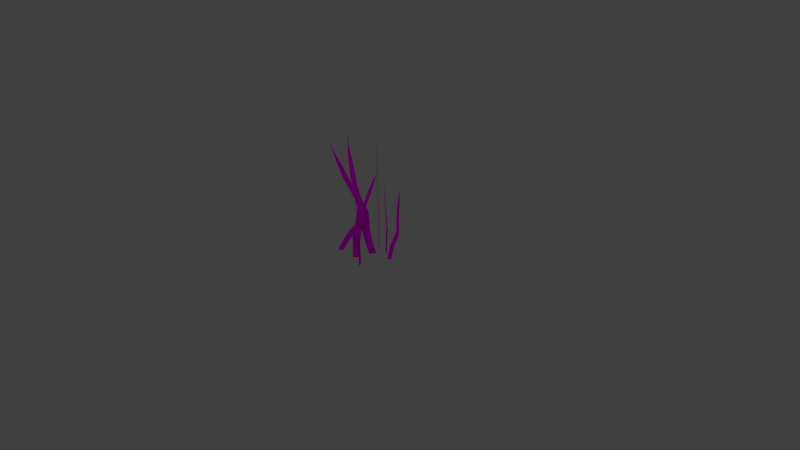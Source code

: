 # Source: grass.blend  (saved by Blender 2.71.0; exported with 4.5.12 LTS)
import bpy
from mathutils import Matrix  # noqa: F401  (used for matrix-valued properties, if any)

bpy.ops.wm.read_factory_settings(use_empty=True)
scene = bpy.context.scene
scene.name = 'Scene'

# ---- collections
col_collection_1 = bpy.data.collections.new('Collection 1'); scene.collection.children.link(col_collection_1)

# ---- images (referenced by path relative to the original .blend; pixels are not part of the script)
import os
ASSET_DIR = os.environ.get("B2B_ASSET_DIR", "")  # directory of the original .blend (textures are referenced by path, not embedded)
HERE = os.path.dirname(os.path.abspath(__file__))  # packed textures are extracted next to this script under _unpacked/

def load_image(name, relpath, width, height, colorspace="sRGB"):
    """Load a texture the original file referenced (path relative to the .blend, or extracted next to this script)."""
    p = next((c for c in (os.path.join(HERE, relpath), os.path.join(ASSET_DIR, relpath)) if relpath and os.path.exists(c)), "")
    if p:
        img = bpy.data.images.load(p, check_existing=True)
        img.name = name
    else:  # same state as the original file: an image datablock whose file is absent (Cycles renders it pink)
        img = bpy.data.images.new(name, width, height)
        img.source = "FILE"
        img.filepath = "//" + (relpath or name)
    img.colorspace_settings.name = colorspace
    return img
img_weed_png = load_image('Weed.png', 'Weed.png', 1024, 1024, 'sRGB')

# ---- materials (node trees are filled in below, after node groups)
mat_weed = bpy.data.materials.new('Weed')
mat_weed.alpha_threshold = 0.0
mat_weed.roughness = 0.5
mat_weed.line_color = (0.0, 0.0, 0.0, 1.0)

# ---- material node trees
mat_weed.use_nodes = True; mat_weed.node_tree.nodes.clear()
_N = mat_weed.node_tree.nodes; _L = mat_weed.node_tree.links
n0 = _N.new('ShaderNodeOutputMaterial'); n0.name = 'Material Output'; n0.location = (300, 300)
n1 = _N.new('ShaderNodeBsdfDiffuse'); n1.name = 'Diffuse BSDF'; n1.location = (10, 300)
n2 = _N.new('ShaderNodeTexImage'); n2.name = 'Image Texture'; n2.location = (-295, 350)
n2.width = 140
n2.image = img_weed_png
_L.new(n1.outputs[0], n0.inputs[0])
_L.new(n2.outputs[0], n1.inputs[0])
n0.is_active_output = True

# ---- world
world_world = bpy.data.worlds.new('World'); scene.world = world_world
world_world.color = (0.05088, 0.05088, 0.05088)
world_world.use_sun_shadow = False
world_world.sun_shadow_jitter_overblur = 0.0
world_world.cycles.sampling_method = 'MANUAL'
world_world.cycles.sample_map_resolution = 256

# ---- cameras
cam_camera = bpy.data.cameras.new('Camera')
cam_camera.clip_end = 100.0
cam_camera.lens = 35.0
cam_camera.sensor_width = 32.0
cam_camera.sensor_height = 18.0
cam_camera.ortho_scale = 7.314
cam_camera.dof.focus_distance = 0.0

# ---- lights
light_lamp = bpy.data.lights.new('Lamp', 'POINT')
light_lamp.transmission_factor = 0.0
light_lamp.cutoff_distance = 30.0
light_lamp.energy = 100.0
light_lamp.shadow_buffer_clip_start = 1.001
light_lamp.shadow_soft_size = 0.1
light_lamp.shadow_maximum_resolution = 0.006
light_lamp.use_absolute_resolution = True
light_lamp.cycles.use_multiple_importance_sampling = False

# ---- meshes
me_cube = bpy.data.meshes.new('Cube')
me_cube.from_pydata([(0.01114, 0.001281, -0.04011), (-0.04092, 0.001869, 0.04443), (-0.2755, 1.614, 0.4253), (-0.07314, 0.8356, -0.158), (-0.01403, 0.1807, 0.000777), (-0.09195, 0.6979, -0.1768), (-0.02724, 0.3473, 0.02221), (-0.07628, 0.5759, -0.1611), (-0.03509, 0.6067, 0.03497), (-0.03925, 0.3337, -0.1241), (-0.07656, 0.7862, 0.1023), (-0.03842, 1.521, -0.1232), (-0.1282, 0.9588, 0.1862), (-0.07123, 1.276, -0.156), (-0.1854, 1.22, 0.279), (-0.09793, 0.9957, -0.1827), (-0.2421, 1.445, 0.3712), (-0.1337, 0.8035, -0.2185), (-0.0805, 0.2979, 0.1087), (-0.1549, 0.6096, -0.2397), (-0.08681, 0.5454, 0.1189), (-0.1177, 0.3552, -0.2025), (-0.09212, 0.6689, 0.1276), (-0.1044, 0.1877, -0.1892), (-0.1243, 0.7951, 0.1798), (-0.0259, 1.701, -0.1107), (-0.1917, 1.078, 0.2893), (-0.03173, 0.001996, -0.1166), (-0.2303, 1.289, 0.3519), (-0.1044, 0.001997, -0.1892), (-0.03696, 1.142, -0.1218), (-0.0254, 1.365, -0.1102), (-0.07976, 0.8356, 0.2102), (-0.06094, 0.6979, 0.1914), (-0.07661, 0.5759, 0.2071), (-0.1136, 0.3337, 0.2441), (-0.1145, 1.521, 0.2449), (-0.08167, 1.276, 0.2121), (-0.05497, 0.9957, 0.1854), (-0.01924, 0.8035, 0.1497), (0.001963, 0.6096, 0.1285), (-0.03522, 0.3552, 0.1657), (-0.0485, 0.1877, 0.179), (-0.127, 1.701, 0.2575), (-0.1212, 0.001994, 0.2516), (-0.0485, 0.001995, 0.179), (-0.1159, 1.142, 0.2464), (-0.1275, 1.365, 0.258), (0.09512, 0.4799, -0.1372), (0.1093, 0.4007, -0.1314), (0.09749, 0.3305, -0.1362), (0.0696, 0.1912, -0.1476), (0.06897, 0.8744, -0.1478), (0.09368, 0.7334, -0.1378), (0.1138, 0.572, -0.1296), (0.1407, 0.4614, -0.1186), (0.1567, 0.3499, -0.1121), (0.1287, 0.2035, -0.1235), (0.1187, 0.1072, -0.1276), (0.05954, 0.9779, -0.1517), (0.06393, 0.0003596, -0.1499), (0.1187, 0.0003595, -0.1276), (0.06787, 0.656, -0.1483), (0.05916, 0.7846, -0.1518), (0.247, 0.4589, -0.1742), (0.2614, 0.381, -0.1587), (0.2494, 0.3144, -0.1362), (0.2212, 0.1826, -0.08991), (0.2205, 0.8423, -0.2675), (0.2456, 0.7037, -0.2397), (0.266, 0.546, -0.2049), (0.2932, 0.4366, -0.1859), (0.3094, 0.3274, -0.1626), (0.281, 0.1888, -0.1144), (0.2709, 0.09671, -0.08574), (0.211, 0.9432, -0.291), (0.2154, 5.883e-05, -0.03822), (0.2709, 0.0006481, -0.05794), (0.2194, 0.6316, -0.2102), (0.2106, 0.7565, -0.2405), (-0.3035, 0.4799, 0.01181), (-0.2894, 0.4007, 0.01759), (-0.3012, 0.3305, 0.01278), (-0.3291, 0.1912, 0.001395), (-0.3297, 0.8744, 0.001142), (-0.305, 0.7334, 0.01123), (-0.2849, 0.572, 0.01943), (-0.2579, 0.4614, 0.03041), (-0.242, 0.3499, 0.03693), (-0.27, 0.2035, 0.0255), (-0.28, 0.1072, 0.02142), (-0.3391, 0.9779, -0.002705), (-0.3347, 0.0003588, -0.0009194), (-0.28, 0.0003587, 0.02141), (-0.3308, 0.656, 0.0006941), (-0.3395, 0.7846, -0.00286), (0.09662, 0.4799, 0.3194), (0.102, 0.4007, 0.3338), (0.09752, 0.3305, 0.3218), (0.08695, 0.1912, 0.2936), (0.08671, 0.8744, 0.293), (0.09608, 0.7333, 0.318), (0.1037, 0.572, 0.3383), (0.1139, 0.4614, 0.3655), (0.12, 0.3499, 0.3817), (0.1093, 0.2035, 0.3533), (0.1055, 0.1072, 0.3432), (0.08314, 0.9779, 0.2834), (0.0848, 0.0003573, 0.2879), (0.1055, 0.000357, 0.3432), (0.0863, 0.656, 0.2919), (0.083, 0.7846, 0.2831), (-0.2315, 0.5266, -0.009897), (-0.2424, 0.4282, 0.01991), (-0.2779, 0.3556, 0.06232), (-0.3531, 0.2139, 0.1495), (-0.1302, 0.9899, -0.1875), (-0.1501, 0.8152, -0.1341), (-0.1815, 0.6201, -0.06766), (-0.1891, 0.4786, -0.03076), (-0.2086, 0.3425, 0.01382), (-0.2863, 0.193, 0.1045), (-0.3285, 0.08951, 0.1587), (-0.1063, 1.113, -0.2324), (-0.4216, 0.0006755, 0.2474), (-0.3516, 0.0001301, 0.2114), (-0.2028, 0.7426, -0.07894), (-0.17, 0.8937, -0.1367)], [], [(18, 6, 20), (29, 23, 27), (11, 25, 31), (20, 8, 22), (30, 13, 31), (22, 10, 24), (3, 15, 30), (24, 12, 26), (5, 17, 3), (26, 14, 28), (9, 21, 7), (16, 2, 28), (1, 4, 18), (0, 4, 1), (7, 19, 5), (27, 23, 9), (4, 6, 18), (6, 8, 20), (8, 10, 22), (10, 12, 24), (12, 14, 26), (14, 16, 28), (23, 21, 9), (21, 19, 7), (19, 17, 5), (17, 15, 3), (15, 13, 30), (13, 11, 31), (45, 42, 44), (36, 43, 47), (46, 37, 47), (32, 38, 46), (33, 39, 32), (35, 41, 34), (34, 40, 33), (44, 42, 35), (42, 41, 35), (41, 40, 34), (40, 39, 33), (39, 38, 32), (38, 37, 46), (37, 36, 47), (61, 58, 60), (52, 59, 63), (62, 53, 63), (48, 54, 62), (49, 55, 48), (51, 57, 50), (50, 56, 49), (60, 58, 51), (58, 57, 51), (57, 56, 50), (56, 55, 49), (55, 54, 48), (54, 53, 62), (53, 52, 63), (77, 74, 76), (68, 75, 79), (78, 69, 79), (64, 70, 78), (65, 71, 64), (67, 73, 66), (66, 72, 65), (76, 74, 67), (74, 73, 67), (73, 72, 66), (72, 71, 65), (71, 70, 64), (70, 69, 78), (69, 68, 79), (93, 90, 92), (84, 91, 95), (94, 85, 95), (80, 86, 94), (81, 87, 80), (83, 89, 82), (82, 88, 81), (92, 90, 83), (90, 89, 83), (89, 88, 82), (88, 87, 81), (87, 86, 80), (86, 85, 94), (85, 84, 95), (109, 106, 108), (100, 107, 111), (110, 101, 111), (96, 102, 110), (97, 103, 96), (99, 105, 98), (98, 104, 97), (108, 106, 99), (106, 105, 99), (105, 104, 98), (104, 103, 97), (103, 102, 96), (102, 101, 110), (101, 100, 111), (125, 122, 124), (116, 123, 127), (126, 117, 127), (112, 118, 126), (113, 119, 112), (115, 121, 114), (114, 120, 113), (124, 122, 115), (122, 121, 115), (121, 120, 114), (120, 119, 113), (119, 118, 112), (118, 117, 126), (117, 116, 127)])
_uv = me_cube.uv_layers.new(name='UVMap')
_uv.uv.foreach_set('vector', [0.1989, 0.4849, 0.2108, 0.4196, 0.3409, 0.4524, 0.003452, 0.3191, 0.1126, 0.3193, 0.003322, 0.3795, 0.8964, 0.3758, 1.002, 0.3865, 0.8046, 0.3865, 0.3409, 0.4524, 0.36, 0.3869, 0.4125, 0.4385, 0.6733, 0.3766, 0.7524, 0.3483, 0.8046, 0.3865, 0.4125, 0.4385, 0.4741, 0.4031, 0.4936, 0.4532, 0.4934, 0.3461, 0.5876, 0.3257, 0.6733, 0.3766, 0.4936, 0.4532, 0.5875, 0.4315, 0.6739, 0.4811, 0.4125, 0.3303, 0.4747, 0.2958, 0.4934, 0.3461, 0.6739, 0.4811, 0.7526, 0.4517, 0.8054, 0.4892, 0.1983, 0.3737, 0.2111, 0.3085, 0.3408, 0.3432, 0.897, 0.4773, 1.003, 0.4864, 0.8054, 0.4892, 0.01942, 0.4892, 0.1125, 0.4318, 0.1989, 0.4849, 0.003322, 0.4331, 0.1125, 0.4318, 0.01942, 0.4892, 0.3408, 0.3432, 0.3607, 0.2779, 0.4125, 0.3303, 0.003322, 0.3795, 0.1126, 0.3193, 0.1983, 0.3737, 0.1125, 0.4318, 0.2108, 0.4196, 0.1989, 0.4849, 0.2108, 0.4196, 0.36, 0.3869, 0.3409, 0.4524, 0.36, 0.3869, 0.4741, 0.4031, 0.4125, 0.4385, 0.4741, 0.4031, 0.5875, 0.4315, 0.4936, 0.4532, 0.5875, 0.4315, 0.7526, 0.4517, 0.6739, 0.4811, 0.7526, 0.4517, 0.897, 0.4773, 0.8054, 0.4892, 0.1126, 0.3193, 0.2111, 0.3085, 0.1983, 0.3737, 0.2111, 0.3085, 0.3607, 0.2779, 0.3408, 0.3432, 0.3607, 0.2779, 0.4747, 0.2958, 0.4125, 0.3303, 0.4747, 0.2958, 0.5876, 0.3257, 0.4934, 0.3461, 0.5876, 0.3257, 0.7524, 0.3483, 0.6733, 0.3766, 0.7524, 0.3483, 0.8964, 0.3758, 0.8046, 0.3865, 0.003451, 0.2101, 0.1126, 0.2104, 0.003322, 0.2705, 0.8965, 0.2669, 1.002, 0.2775, 0.8046, 0.2775, 0.6733, 0.2676, 0.7524, 0.2393, 0.8046, 0.2775, 0.4934, 0.2372, 0.5875, 0.2168, 0.6733, 0.2676, 0.4125, 0.2214, 0.4746, 0.1868, 0.4934, 0.2372, 0.1983, 0.2647, 0.2111, 0.1995, 0.3407, 0.2342, 0.3407, 0.2342, 0.3607, 0.1689, 0.4125, 0.2214, 0.003322, 0.2705, 0.1126, 0.2104, 0.1983, 0.2647, 0.1126, 0.2104, 0.2111, 0.1995, 0.1983, 0.2647, 0.2111, 0.1995, 0.3607, 0.1689, 0.3407, 0.2342, 0.3607, 0.1689, 0.4746, 0.1868, 0.4125, 0.2214, 0.4746, 0.1868, 0.5875, 0.2168, 0.4934, 0.2372, 0.5875, 0.2168, 0.7524, 0.2393, 0.6733, 0.2676, 0.7524, 0.2393, 0.8965, 0.2669, 0.8046, 0.2775, 0.003393, 0.7165, 0.06619, 0.7167, 0.003322, 0.7513, 0.5171, 0.7491, 0.5779, 0.7553, 0.4643, 0.7553, 0.3887, 0.7496, 0.4342, 0.7333, 0.4643, 0.7553, 0.2853, 0.7321, 0.3394, 0.7203, 0.3887, 0.7496, 0.2387, 0.723, 0.2745, 0.7031, 0.2853, 0.7321, 0.1155, 0.7479, 0.1229, 0.7104, 0.1974, 0.7304, 0.1974, 0.7304, 0.2089, 0.6928, 0.2387, 0.723, 0.003322, 0.7513, 0.06619, 0.7167, 0.1155, 0.7479, 0.06619, 0.7167, 0.1229, 0.7104, 0.1155, 0.7479, 0.1229, 0.7104, 0.2089, 0.6928, 0.1974, 0.7304, 0.2089, 0.6928, 0.2745, 0.7031, 0.2387, 0.723, 0.2745, 0.7031, 0.3394, 0.7203, 0.2853, 0.7321, 0.3394, 0.7203, 0.4342, 0.7333, 0.3887, 0.7496, 0.4342, 0.7333, 0.5171, 0.7491, 0.4643, 0.7553, 0.006444, 0.7814, 0.06522, 0.7807, 0.003322, 0.8159, 0.5164, 0.8093, 0.5773, 0.8149, 0.4636, 0.8159, 0.388, 0.8109, 0.4334, 0.7942, 0.4636, 0.8159, 0.2844, 0.7942, 0.3385, 0.782, 0.388, 0.8109, 0.2378, 0.7855, 0.2734, 0.7654, 0.2844, 0.7942, 0.1148, 0.8115, 0.1218, 0.774, 0.1966, 0.7933, 0.1966, 0.7933, 0.2077, 0.7556, 0.2378, 0.7855, 0.003322, 0.8159, 0.06522, 0.7807, 0.1148, 0.8115, 0.06522, 0.7807, 0.1218, 0.774, 0.1148, 0.8115, 0.1218, 0.774, 0.2077, 0.7556, 0.1966, 0.7933, 0.2077, 0.7556, 0.2734, 0.7654, 0.2378, 0.7855, 0.2734, 0.7654, 0.3385, 0.782, 0.2844, 0.7942, 0.3385, 0.782, 0.4334, 0.7942, 0.388, 0.8109, 0.4334, 0.7942, 0.5164, 0.8093, 0.4636, 0.8159, 0.003398, 0.6536, 0.06619, 0.6538, 0.003322, 0.6884, 0.5171, 0.6863, 0.578, 0.6924, 0.4643, 0.6924, 0.3887, 0.6867, 0.4342, 0.6704, 0.4643, 0.6924, 0.2852, 0.6692, 0.3394, 0.6575, 0.3887, 0.6867, 0.2387, 0.6601, 0.2744, 0.6402, 0.2852, 0.6692, 0.1155, 0.685, 0.1228, 0.6476, 0.1974, 0.6675, 0.1974, 0.6675, 0.2089, 0.63, 0.2387, 0.6601, 0.003322, 0.6884, 0.06619, 0.6538, 0.1155, 0.685, 0.06619, 0.6538, 0.1228, 0.6476, 0.1155, 0.685, 0.1228, 0.6476, 0.2089, 0.63, 0.1974, 0.6675, 0.2089, 0.63, 0.2744, 0.6402, 0.2387, 0.6601, 0.2744, 0.6402, 0.3394, 0.6575, 0.2852, 0.6692, 0.3394, 0.6575, 0.4342, 0.6704, 0.3887, 0.6867, 0.4342, 0.6704, 0.5171, 0.6863, 0.4643, 0.6924, 0.003401, 0.5908, 0.06619, 0.5909, 0.003322, 0.6255, 0.5171, 0.6234, 0.578, 0.6296, 0.4643, 0.6296, 0.3887, 0.6239, 0.4342, 0.6076, 0.4643, 0.6296, 0.2853, 0.6064, 0.3394, 0.5946, 0.3887, 0.6239, 0.2387, 0.5972, 0.2745, 0.5774, 0.2853, 0.6064, 0.1155, 0.6222, 0.1229, 0.5847, 0.1974, 0.6047, 0.1974, 0.6047, 0.2089, 0.5671, 0.2387, 0.5972, 0.003322, 0.6255, 0.06619, 0.5909, 0.1155, 0.6222, 0.06619, 0.5909, 0.1229, 0.5847, 0.1155, 0.6222, 0.1229, 0.5847, 0.2089, 0.5671, 0.1974, 0.6047, 0.2089, 0.5671, 0.2745, 0.5774, 0.2387, 0.5972, 0.2745, 0.5774, 0.3394, 0.5946, 0.2853, 0.6064, 0.3394, 0.5946, 0.4342, 0.6076, 0.3887, 0.6239, 0.4342, 0.6076, 0.5171, 0.6234, 0.4643, 0.6296, 0.02097, 0.5239, 0.08344, 0.5217, 0.003322, 0.5667, 0.6612, 0.5583, 0.7392, 0.5654, 0.5936, 0.5667, 0.4968, 0.5603, 0.5549, 0.5389, 0.5936, 0.5667, 0.3641, 0.539, 0.4333, 0.5233, 0.4968, 0.5603, 0.3044, 0.5278, 0.35, 0.502, 0.3641, 0.539, 0.1469, 0.5612, 0.1559, 0.5131, 0.2516, 0.5378, 0.2516, 0.5378, 0.2659, 0.4896, 0.3044, 0.5278, 0.003322, 0.5667, 0.08344, 0.5217, 0.1469, 0.5612, 0.08344, 0.5217, 0.1559, 0.5131, 0.1469, 0.5612, 0.1559, 0.5131, 0.2659, 0.4896, 0.2516, 0.5378, 0.2659, 0.4896, 0.35, 0.502, 0.3044, 0.5278, 0.35, 0.502, 0.4333, 0.5233, 0.3641, 0.539, 0.4333, 0.5233, 0.5549, 0.5389, 0.4968, 0.5603, 0.5549, 0.5389, 0.6612, 0.5583, 0.5936, 0.5667])
me_cube.materials.append(mat_weed)
me_cube.use_remesh_preserve_volume = False
me_cube.use_remesh_preserve_attributes = False
me_cube.use_mirror_vertex_groups = False
me_cube.update()

# ---- objects
ob_grass = bpy.data.objects.new('Grass', me_cube)
ob_lamp = bpy.data.objects.new('Lamp', light_lamp)
ob_camera = bpy.data.objects.new('Camera', cam_camera)

# ---- transforms, parenting, visibility, modifiers, constraints
ob_grass.location = (2.374e-05, 2.616e-05, -1.907e-05)
ob_grass.rotation_euler = (1.571, -0.0, 0.0)
ob_grass.lock_rotations_4d = False
ob_grass.empty_display_type = 'ARROWS'
ob_grass.lineart.crease_threshold = 0.0
ob_lamp.location = (3.0, -3.891, 5.904)
ob_lamp.rotation_euler = (0.6503, 0.05522, 1.866)
ob_lamp.lock_rotations_4d = False
ob_lamp.empty_display_type = 'ARROWS'
ob_lamp.color = (0.0, 0.0, 0.0, 0.0)
ob_lamp.lineart.crease_threshold = 0.0
ob_camera.location = (7.481, -6.508, 5.344)
ob_camera.rotation_euler = (1.109, 0.01082, 0.8149)
ob_camera.lock_rotations_4d = False
ob_camera.empty_display_type = 'ARROWS'
ob_camera.color = (0.0, 0.0, 0.0, 0.0)
ob_camera.display_type = 'WIRE'
ob_camera.lineart.crease_threshold = 0.0

# ---- collection membership
col_collection_1.objects.link(ob_grass)
col_collection_1.objects.link(ob_lamp)
col_collection_1.objects.link(ob_camera)

# ---- scene / render settings (as saved in the file)
scene.camera = ob_camera
scene.frame_start = 1; scene.frame_end = 250; scene.frame_set(1)
scene.render.engine = 'CYCLES'
scene.render.resolution_percentage = 50
scene.render.dither_intensity = 0.0
scene.cycles.use_denoising = False
scene.cycles.samples = 10
scene.cycles.sampling_pattern = 'TABULATED_SOBOL'
scene.cycles.light_sampling_threshold = 0.0
scene.cycles.use_adaptive_sampling = False
scene.cycles.use_light_tree = False
scene.cycles.blur_glossy = 0.0
scene.cycles.volume_bounces = 1
scene.cycles.pixel_filter_type = 'GAUSSIAN'
scene.cycles.sample_clamp_indirect = 0.0
scene.view_settings.view_transform = 'Standard'
bpy.context.view_layer.update()
